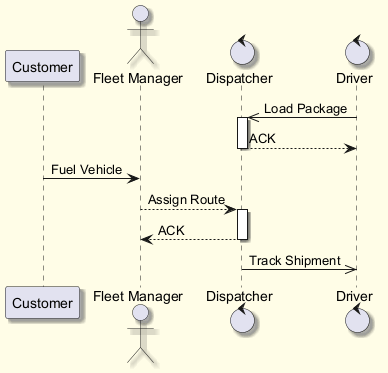

The diagram above was rendered by PlantUML. Its source (embedded in the PNG):
@startuml
skinparam backgroundColor #FFFDE7
skinparam classBackgroundColor #FFF9C4
skinparam classBorderColor #F57F17
skinparam shadowing true
participant "Customer" as C
actor "Fleet Manager" as FM
control "Dispatcher" as D
control "Driver" as D2
D2 ->> D : Load Package
activate D
D --> D2 : ACK
deactivate D
C -> FM : Fuel Vehicle
FM --> D : Assign Route
activate D
D --> FM : ACK
deactivate D
D ->> D2 : Track Shipment
@enduml